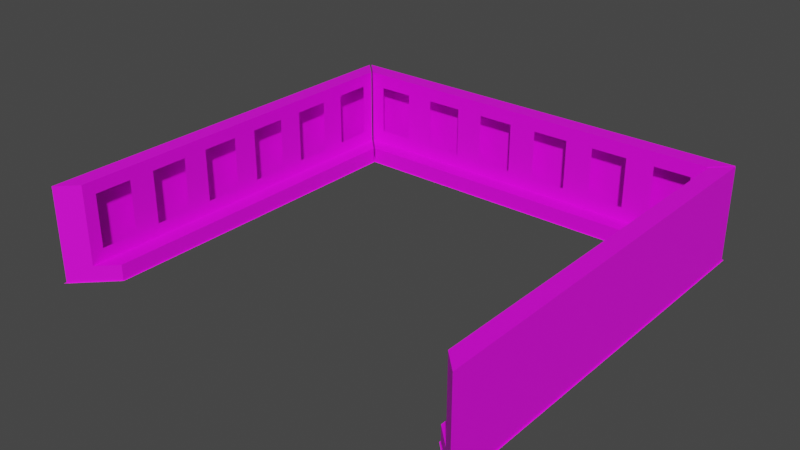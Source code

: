# Source: mueble.blend  (saved by Blender 2.93.20; exported with 4.5.12 LTS)
import bpy
from mathutils import Matrix  # noqa: F401  (used for matrix-valued properties, if any)

bpy.ops.wm.read_factory_settings(use_empty=True)
scene = bpy.context.scene
scene.name = 'Scene'

# ---- collections
col_garage = bpy.data.collections.new('Garage'); scene.collection.children.link(col_garage)

# ---- images (referenced by path relative to the original .blend; pixels are not part of the script)
import os
ASSET_DIR = os.environ.get("B2B_ASSET_DIR", "")  # directory of the original .blend (textures are referenced by path, not embedded)
HERE = os.path.dirname(os.path.abspath(__file__))  # packed textures are extracted next to this script under _unpacked/

def load_image(name, relpath, width, height, colorspace="sRGB"):
    """Load a texture the original file referenced (path relative to the .blend, or extracted next to this script)."""
    p = next((c for c in (os.path.join(HERE, relpath), os.path.join(ASSET_DIR, relpath)) if relpath and os.path.exists(c)), "")
    if p:
        img = bpy.data.images.load(p, check_existing=True)
        img.name = name
    else:  # same state as the original file: an image datablock whose file is absent (Cycles renders it pink)
        img = bpy.data.images.new(name, width, height)
        img.source = "FILE"
        img.filepath = "//" + (relpath or name)
    img.colorspace_settings.name = colorspace
    return img
img_madera_jpg = load_image('madera.jpg', 'madera.jpg', 1024, 1024, 'sRGB')

# ---- materials (node trees are filled in below, after node groups)
mat_material = bpy.data.materials.new('Material')
mat_material.use_transparent_shadow = False

# ---- material node trees
mat_material.use_nodes = True; mat_material.node_tree.nodes.clear()
_N = mat_material.node_tree.nodes; _L = mat_material.node_tree.links
n0 = _N.new('ShaderNodeBsdfPrincipled'); n0.name = 'Principled BSDF'; n0.location = (10, 300)
n0.distribution = 'GGX'
n0.subsurface_method = 'BURLEY'
n0.inputs[3].default_value = 1.45
n0.inputs[27].default_value = (0.0, 0.0, 0.0, 1.0)
n0.inputs[28].default_value = 1.0
n1 = _N.new('ShaderNodeOutputMaterial'); n1.name = 'Material Output'; n1.location = (300, 300)
n2 = _N.new('ShaderNodeTexImage'); n2.name = 'Image Texture'; n2.location = (-280, 280)
n2.image = img_madera_jpg
_L.new(n0.outputs[0], n1.inputs[0])
_L.new(n2.outputs[0], n0.inputs[0])
n1.is_active_output = True

# ---- world
world_world = bpy.data.worlds.new('World'); scene.world = world_world
world_world.use_nodes = True; world_world.node_tree.nodes.clear()
_N = world_world.node_tree.nodes; _L = world_world.node_tree.links
n0 = _N.new('ShaderNodeOutputWorld'); n0.name = 'World Output'; n0.location = (300, 300)
n1 = _N.new('ShaderNodeBackground'); n1.name = 'Background'; n1.location = (10, 300)
n1.inputs[0].default_value = (0.05088, 0.05088, 0.05088, 1.0)
_L.new(n1.outputs[0], n0.inputs[0])
n0.is_active_output = True
world_world.color = (0.05088, 0.05088, 0.05088)
world_world.use_sun_shadow = False
world_world.sun_shadow_jitter_overblur = 0.0

# ---- meshes
me_plano_010 = bpy.data.meshes.new('Plano.010')
me_plano_010.from_pydata([(6.065, 8.036, 0.001043), (6.021, 0.1541, 0.001043), (14.18, 8.036, 0.001043), (14.22, 0.1541, 0.001043), (6.708, 0.8694, 0.001043), (13.53, 0.8685, 0.001043), (6.708, 7.339, 0.001043), (13.51, 7.365, 0.001043), (6.728, 0.8613, 0.001043), (6.736, 7.365, 0.001043), (6.04, 0.2015, 0.001043), (6.04, 8.007, 0.001043), (13.53, 7.34, 0.001043), (14.22, 8.054, 0.001043), (6.021, 8.054, 0.001043), (6.728, 7.347, 0.001043), (13.51, 7.347, 0.001043), (13.51, 0.8613, 0.001043), (6.04, 0.2015, 0.301), (14.2, 8.012, 0.001043), (14.2, 0.1962, 0.001043), (6.04, 8.007, 0.301), (14.2, 8.012, 0.301), (14.2, 0.1962, 0.301), (6.708, 0.8694, 0.301), (6.708, 7.339, 0.301), (14.18, 8.036, 0.301), (6.065, 8.036, 0.301), (13.51, 7.365, 0.301), (6.736, 7.365, 0.301), (13.53, 7.34, 0.301), (13.53, 0.8685, 0.301), (6.374, 7.701, 0.001043), (6.374, 0.5077, 0.001043), (13.87, 0.5077, 0.001043), (13.87, 7.701, 0.001043), (6.374, 7.673, 0.001043), (6.374, 0.5354, 0.001043), (6.4, 7.701, 0.001043), (13.84, 7.701, 0.001043), (13.87, 0.5324, 0.001043), (13.87, 7.676, 0.001043), (6.374, 7.43, 0.5439), (6.374, 0.7789, 0.5445), (6.679, 7.701, 0.5792), (13.57, 7.701, 0.5702), (13.87, 0.7765, 0.5452), (13.87, 7.431, 0.5464), (6.04, 0.2015, 1.801), (6.04, 8.007, 1.801), (14.2, 8.012, 1.801), (14.2, 0.1962, 1.801), (6.374, 0.7789, 1.558), (14.18, 8.036, 1.801), (6.065, 8.036, 1.801), (13.87, 0.7765, 1.557), (6.374, 7.43, 1.558), (6.679, 7.701, 1.523), (13.57, 7.701, 1.532), (13.87, 7.431, 1.556), (6.728, 1.942, 0.001043), (6.728, 3.023, 0.001043), (6.728, 4.104, 0.001043), (6.728, 5.185, 0.001043), (6.728, 6.266, 0.001043), (6.04, 1.502, 0.001043), (6.04, 2.803, 0.001043), (6.04, 4.104, 0.001043), (6.04, 5.405, 0.001043), (6.04, 6.706, 0.001043), (6.708, 1.948, 0.001043), (6.708, 3.026, 0.001043), (6.708, 4.104, 0.001043), (6.708, 5.182, 0.001043), (6.708, 6.261, 0.001043), (6.021, 1.471, 0.001043), (6.021, 2.787, 0.001043), (6.021, 4.104, 0.001043), (6.021, 5.421, 0.001043), (6.021, 6.737, 0.001043), (6.04, 1.502, 0.301), (6.04, 2.803, 0.301), (6.04, 4.104, 0.301), (6.04, 5.405, 0.301), (6.04, 6.706, 0.301), (6.708, 1.948, 0.301), (6.708, 3.026, 0.301), (6.708, 4.104, 0.301), (6.708, 5.182, 0.301), (6.708, 6.261, 0.301), (6.374, 1.482, 0.5445), (6.374, 2.672, 0.5441), (6.374, 3.864, 0.5412), (6.374, 5.049, 0.5458), (6.374, 6.238, 0.546), (6.04, 1.502, 1.801), (6.04, 2.803, 1.801), (6.04, 4.104, 1.801), (6.04, 5.405, 1.801), (6.04, 6.706, 1.801), (6.374, 1.482, 1.558), (6.374, 2.672, 1.558), (6.374, 3.864, 1.561), (6.374, 5.049, 1.556), (6.374, 6.238, 1.556), (6.374, 0.5354, 1.801), (6.374, 0.5354, 0.301), (6.374, 1.968, 0.5441), (6.374, 1.968, 1.558), (6.374, 1.725, 0.301), (6.374, 3.155, 0.5412), (6.374, 1.725, 1.801), (6.374, 3.155, 1.561), (6.374, 2.915, 0.301), (6.374, 4.349, 0.5458), (6.374, 2.915, 1.801), (6.374, 4.349, 1.556), (6.374, 4.104, 0.301), (6.374, 5.539, 0.546), (6.374, 4.104, 1.801), (6.374, 5.539, 1.556), (6.374, 5.294, 0.301), (6.374, 6.726, 0.5439), (6.374, 5.294, 1.801), (6.374, 6.726, 1.558), (6.374, 6.483, 0.301), (6.374, 7.673, 0.301), (6.374, 6.483, 1.801), (6.374, 7.673, 1.801), (10.12, 8.054, 0.001043), (10.12, 7.347, 0.001043), (10.12, 8.036, 0.001043), (10.12, 7.365, 0.001043), (10.12, 8.036, 0.301), (10.12, 7.365, 0.301), (9.851, 7.701, 0.5709), (10.12, 8.036, 1.801), (9.851, 7.701, 1.531), (13.51, 4.104, 0.001043), (14.2, 4.104, 0.001043), (13.53, 4.104, 0.001043), (14.22, 4.104, 0.001043), (14.2, 4.104, 0.301), (13.53, 4.104, 0.301), (13.87, 4.349, 0.5458), (14.2, 4.104, 1.801), (13.87, 4.349, 1.556), (13.51, 6.266, 0.001043), (14.2, 6.709, 0.001043), (13.53, 6.261, 0.001043), (14.22, 6.737, 0.001043), (14.2, 6.709, 0.301), (13.53, 6.261, 0.301), (13.87, 6.731, 0.5464), (14.2, 6.709, 1.801), (13.87, 6.731, 1.556), (13.51, 5.185, 0.001043), (14.2, 5.407, 0.001043), (13.53, 5.183, 0.001043), (14.22, 5.421, 0.001043), (14.2, 5.407, 0.301), (13.53, 5.183, 0.301), (13.87, 5.539, 0.5454), (14.2, 5.407, 1.801), (13.87, 5.539, 1.557), (13.51, 3.023, 0.001043), (14.2, 2.801, 0.001043), (13.53, 3.026, 0.001043), (14.22, 2.787, 0.001043), (14.2, 2.801, 0.301), (13.53, 3.026, 0.301), (13.87, 3.155, 0.543), (14.2, 2.801, 1.801), (13.87, 3.155, 1.559), (13.51, 1.942, 0.001043), (14.2, 1.499, 0.001043), (13.53, 1.947, 0.001043), (14.22, 1.471, 0.001043), (14.2, 1.499, 0.301), (13.53, 1.947, 0.301), (13.87, 1.966, 0.5437), (14.2, 1.499, 1.801), (13.87, 1.966, 1.558), (8.754, 8.054, 0.001043), (8.99, 7.347, 0.001043), (8.769, 8.036, 0.001043), (8.992, 7.365, 0.001043), (8.769, 8.036, 0.301), (8.992, 7.365, 0.301), (8.769, 8.036, 1.801), (8.612, 7.701, 0.5697), (8.612, 7.701, 1.532), (7.387, 8.054, 0.001043), (7.859, 7.347, 0.001043), (7.417, 8.036, 0.001043), (7.864, 7.365, 0.001043), (7.417, 8.036, 0.301), (7.864, 7.365, 0.301), (7.417, 8.036, 1.801), (7.362, 7.701, 0.5792), (7.362, 7.701, 1.523), (12.33, 7.701, 0.5676), (12.33, 7.701, 1.534), (12.85, 8.054, 0.001043), (12.38, 7.347, 0.001043), (12.82, 8.036, 0.001043), (12.38, 7.365, 0.001043), (12.82, 8.036, 0.301), (12.38, 7.365, 0.301), (12.82, 8.036, 1.801), (11.49, 8.054, 0.001043), (11.25, 7.347, 0.001043), (11.47, 8.036, 0.001043), (11.25, 7.365, 0.001043), (11.47, 8.036, 0.301), (11.25, 7.365, 0.301), (11.47, 8.036, 1.801), (11.09, 7.701, 0.5692), (11.09, 7.701, 1.533), (6.4, 7.701, 0.301), (6.4, 7.701, 1.801), (7.909, 7.701, 0.5697), (7.909, 7.701, 1.532), (7.64, 7.701, 0.301), (9.15, 7.701, 0.5709), (7.64, 7.701, 1.801), (9.15, 7.701, 1.531), (8.881, 7.701, 0.301), (10.39, 7.701, 0.5692), (8.881, 7.701, 1.801), (10.39, 7.701, 1.533), (10.12, 7.701, 0.301), (10.12, 7.701, 1.801), (11.63, 7.701, 0.5676), (11.63, 7.701, 1.534), (11.36, 7.701, 0.301), (12.87, 7.701, 0.5702), (11.36, 7.701, 1.801), (12.87, 7.701, 1.532), (12.6, 7.701, 0.301), (13.84, 7.701, 0.301), (12.6, 7.701, 1.801), (13.84, 7.701, 1.801), (13.87, 7.676, 1.801), (13.87, 7.676, 0.301), (13.87, 6.241, 0.5454), (13.87, 6.241, 1.557), (13.87, 6.485, 0.301), (13.87, 6.485, 1.801), (13.87, 5.05, 0.5458), (13.87, 5.05, 1.556), (13.87, 5.295, 0.301), (13.87, 3.862, 0.543), (13.87, 5.295, 1.801), (13.87, 3.862, 1.559), (13.87, 4.104, 0.301), (13.87, 4.104, 1.801), (13.87, 2.671, 0.5437), (13.87, 2.671, 1.558), (13.87, 2.914, 0.301), (13.87, 2.914, 1.801), (13.87, 1.479, 0.5452), (13.87, 1.479, 1.557), (13.87, 1.723, 0.301), (13.87, 0.5324, 0.301), (13.87, 1.723, 1.801), (13.87, 0.5324, 1.801)], [], [(70, 4, 24, 85), (38, 0, 27, 219), (37, 10, 18, 106), (74, 6, 15, 64), (65, 10, 1, 75), (36, 11, 14, 32), (37, 4, 8, 33), (194, 0, 14, 192), (206, 7, 16, 204), (38, 9, 15, 32), (39, 2, 13, 35), (176, 5, 17, 174), (148, 19, 13, 150), (40, 20, 3, 34), (41, 12, 16, 35), (178, 23, 51, 181), (106, 18, 48, 105), (39, 7, 28, 240), (40, 5, 31, 264), (205, 2, 26, 207), (175, 20, 23, 178), (41, 19, 22, 244), (36, 6, 25, 126), (69, 11, 21, 84), (195, 9, 29, 197), (149, 12, 30, 152), (11, 36, 126, 21), (12, 41, 244, 30), (20, 40, 264, 23), (2, 39, 240, 26), (152, 30, 244, 247), (197, 29, 219, 223), (85, 24, 106, 109), (19, 41, 35, 13), (5, 40, 34, 17), (7, 39, 35, 16), (0, 38, 32, 14), (10, 37, 33, 1), (6, 36, 32, 15), (4, 37, 106, 24), (9, 38, 219, 29), (111, 105, 48, 95), (225, 220, 54, 198), (248, 243, 50, 154), (244, 22, 50, 243), (207, 26, 53, 209), (219, 27, 54, 220), (26, 240, 242, 53), (23, 264, 266, 51), (21, 126, 128, 49), (84, 21, 49, 99), (18, 80, 95, 48), (80, 81, 96, 95), (81, 82, 97, 96), (82, 83, 98, 97), (83, 84, 99, 98), (128, 127, 99, 49), (127, 123, 98, 99), (123, 119, 97, 98), (119, 115, 96, 97), (115, 111, 95, 96), (25, 89, 125, 126), (89, 88, 121, 125), (88, 87, 117, 121), (87, 86, 113, 117), (86, 85, 109, 113), (10, 65, 80, 18), (65, 66, 81, 80), (66, 67, 82, 81), (67, 68, 83, 82), (68, 69, 84, 83), (11, 69, 79, 14), (69, 68, 78, 79), (68, 67, 77, 78), (67, 66, 76, 77), (66, 65, 75, 76), (4, 70, 60, 8), (70, 71, 61, 60), (71, 72, 62, 61), (72, 73, 63, 62), (73, 74, 64, 63), (6, 74, 89, 25), (74, 73, 88, 89), (73, 72, 87, 88), (72, 71, 86, 87), (71, 70, 85, 86), (52, 43, 106, 105), (43, 90, 109, 106), (100, 52, 105, 111), (90, 100, 111, 109), (107, 91, 113, 109), (101, 108, 111, 115), (91, 101, 115, 113), (108, 107, 109, 111), (110, 92, 117, 113), (102, 112, 115, 119), (92, 102, 119, 117), (112, 110, 113, 115), (114, 93, 121, 117), (103, 116, 119, 123), (93, 103, 123, 121), (116, 114, 117, 119), (118, 94, 125, 121), (104, 120, 123, 127), (94, 104, 127, 125), (120, 118, 121, 123), (122, 42, 126, 125), (56, 124, 127, 128), (42, 56, 128, 126), (124, 122, 125, 127), (187, 133, 136, 189), (237, 232, 136, 216), (215, 134, 231, 235), (213, 132, 134, 215), (185, 131, 133, 187), (186, 132, 130, 184), (212, 131, 129, 210), (260, 256, 145, 172), (170, 143, 255, 259), (167, 140, 143, 170), (157, 139, 142, 160), (160, 142, 145, 163), (166, 139, 141, 168), (158, 140, 138, 156), (12, 149, 147, 16), (22, 151, 154, 50), (19, 148, 151, 22), (253, 248, 154, 163), (161, 152, 247, 251), (158, 149, 152, 161), (157, 148, 150, 159), (139, 157, 159, 141), (140, 158, 161, 143), (143, 161, 251, 255), (256, 253, 163, 145), (149, 158, 156, 147), (151, 160, 163, 154), (148, 157, 160, 151), (175, 166, 168, 177), (176, 167, 170, 179), (179, 170, 259, 263), (265, 260, 172, 181), (139, 166, 169, 142), (142, 169, 172, 145), (140, 167, 165, 138), (266, 265, 181, 51), (31, 179, 263, 264), (5, 176, 179, 31), (20, 175, 177, 3), (166, 175, 178, 169), (169, 178, 181, 172), (167, 176, 174, 165), (195, 186, 184, 193), (194, 185, 187, 196), (196, 187, 189, 198), (232, 229, 189, 136), (134, 188, 227, 231), (132, 186, 188, 134), (131, 185, 183, 129), (27, 196, 198, 54), (0, 194, 196, 27), (9, 195, 193, 15), (229, 225, 198, 189), (188, 197, 223, 227), (186, 195, 197, 188), (185, 194, 192, 183), (2, 205, 203, 13), (7, 206, 208, 28), (28, 208, 239, 240), (242, 241, 209, 53), (214, 207, 209, 216), (212, 205, 207, 214), (213, 206, 204, 211), (132, 213, 211, 130), (131, 212, 214, 133), (133, 214, 216, 136), (205, 212, 210, 203), (206, 213, 215, 208), (208, 215, 235, 239), (241, 237, 216, 209), (57, 44, 219, 220), (44, 199, 223, 219), (200, 57, 220, 225), (199, 200, 225, 223), (221, 190, 227, 223), (191, 222, 225, 229), (190, 191, 229, 227), (222, 221, 223, 225), (224, 135, 231, 227), (137, 226, 229, 232), (135, 137, 232, 231), (226, 224, 227, 229), (230, 228, 231, 232), (228, 217, 235, 231), (218, 230, 232, 237), (217, 218, 237, 235), (233, 201, 239, 235), (202, 234, 237, 241), (201, 202, 241, 239), (234, 233, 235, 237), (236, 45, 240, 239), (58, 238, 241, 242), (45, 58, 242, 240), (238, 236, 239, 241), (59, 47, 244, 243), (47, 153, 247, 244), (155, 59, 243, 248), (153, 155, 248, 247), (246, 245, 247, 248), (245, 162, 251, 247), (164, 246, 248, 253), (162, 164, 253, 251), (249, 144, 255, 251), (146, 250, 253, 256), (144, 146, 256, 255), (250, 249, 251, 253), (254, 252, 255, 256), (252, 171, 259, 255), (173, 254, 256, 260), (171, 173, 260, 259), (258, 257, 259, 260), (257, 180, 263, 259), (182, 258, 260, 265), (180, 182, 265, 263), (261, 46, 264, 263), (55, 262, 265, 266), (46, 55, 266, 264), (262, 261, 263, 265)])
_uv = me_plano_010.uv_layers.new(name='MapaUV')
_uv.uv.foreach_set('vector', [0.6027, 0.8644, 0.6027, 0.9334, 0.5837, 0.9334, 0.5837, 0.8644, 0.7291, 0.4978, 0.7291, 0.5193, 0.7101, 0.5193, 0.7101, 0.4978, 0.0212, 0.5249, 0.04241, 0.5249, 0.04241, 0.5441, 0.0212, 0.5441, 0.3872, 0.04401, 0.4555, 0.04401, 0.4561, 0.04527, 0.3875, 0.04527, 0.08548, 0.001254, 0.003, 0.001254, 0.0, 0.0, 0.08348, 0.0, 0.4767, 0.02263, 0.4979, 0.001254, 0.5009, 0.0, 0.4785, 0.02263, 0.02418, 0.02263, 0.04535, 0.04401, 0.04484, 0.04527, 0.02242, 0.02263, 0.4997, 0.08938, 0.4997, 0.002837, 0.5009, 0.0, 0.5009, 0.08749, 0.4572, 0.4069, 0.4572, 0.4792, 0.4561, 0.4797, 0.4561, 0.4073, 0.4785, 0.0243, 0.4572, 0.04576, 0.4561, 0.04527, 0.4785, 0.02263, 0.4785, 0.5006, 0.4997, 0.5221, 0.5009, 0.5249, 0.4785, 0.5023, 0.1137, 0.4808, 0.04529, 0.4808, 0.04484, 0.4797, 0.1134, 0.4797, 0.4156, 0.5238, 0.4982, 0.5238, 0.5009, 0.5249, 0.4174, 0.5249, 0.02398, 0.5023, 0.002668, 0.5238, 0.0, 0.5249, 0.02242, 0.5023, 0.4769, 0.5023, 0.4556, 0.4808, 0.4561, 0.4797, 0.4785, 0.5023, 0.8243, 0.4169, 0.8243, 0.5003, 0.7291, 0.5003, 0.7291, 0.4169, 0.0212, 0.5441, 0.04241, 0.5441, 0.04241, 0.64, 0.0212, 0.64, 0.1419, 0.5249, 0.1419, 0.5464, 0.1229, 0.5464, 0.1229, 0.5249, 0.1038, 0.5249, 0.1038, 0.5464, 0.08482, 0.5464, 0.08482, 0.5249, 0.615, 0.4327, 0.615, 0.5193, 0.596, 0.5193, 0.596, 0.4327, 0.8433, 0.4169, 0.8433, 0.5003, 0.8243, 0.5003, 0.8243, 0.4169, 0.9574, 0.4788, 0.9574, 0.5003, 0.9384, 0.5003, 0.9384, 0.4788, 0.06361, 0.64, 0.04241, 0.64, 0.04241, 0.6208, 0.06361, 0.6208, 0.8433, 0.9167, 0.8433, 1.0, 0.8243, 1.0, 0.8243, 0.9167, 0.7291, 0.4041, 0.7291, 0.4763, 0.7101, 0.4763, 0.7101, 0.4041, 0.5837, 0.8645, 0.5837, 0.9335, 0.5647, 0.9335, 0.5647, 0.8645, 0.08482, 0.64, 0.06361, 0.64, 0.06361, 0.6208, 0.08482, 0.6208, 0.1229, 0.5249, 0.1229, 0.5464, 0.1038, 0.5464, 0.1038, 0.5249, 0.9574, 0.0, 0.9574, 0.02152, 0.9384, 0.02152, 0.9384, 0.0, 0.7291, 0.0, 0.7291, 0.02146, 0.7101, 0.02146, 0.7101, 0.0, 0.5221, 0.6097, 0.5221, 0.5407, 0.5435, 0.5193, 0.5435, 0.5954, 0.5009, 0.6129, 0.5009, 0.5407, 0.5221, 0.5193, 0.5221, 0.5986, 0.5435, 0.6095, 0.5435, 0.5406, 0.5647, 0.5193, 0.5647, 0.5953, 0.4982, 0.5238, 0.4769, 0.5023, 0.4785, 0.5023, 0.5009, 0.5249, 0.04529, 0.4808, 0.02398, 0.5023, 0.02242, 0.5023, 0.04484, 0.4797, 0.4572, 0.4792, 0.4785, 0.5006, 0.4785, 0.5023, 0.4561, 0.4797, 0.4997, 0.002837, 0.4785, 0.0243, 0.4785, 0.02263, 0.5009, 0.0, 0.003, 0.001254, 0.02418, 0.02263, 0.02242, 0.02263, 0.0, 0.0, 0.4555, 0.04401, 0.4767, 0.02263, 0.4785, 0.02263, 0.4561, 0.04527, 0.0, 0.5249, 0.0212, 0.5249, 0.0212, 0.5441, 0.0, 0.5441, 0.7291, 0.4763, 0.7291, 0.4978, 0.7101, 0.4978, 0.7101, 0.4763, 0.9787, 0.597, 0.9787, 0.521, 0.9999, 0.4996, 0.9999, 0.5828, 0.9787, 0.4184, 0.9787, 0.4978, 0.9574, 0.5193, 0.9574, 0.4327, 1.0, 0.402, 1.0, 0.4782, 0.9787, 0.4996, 0.9787, 0.4164, 0.9384, 0.4788, 0.9384, 0.5003, 0.8433, 0.5003, 0.8433, 0.4788, 0.596, 0.4327, 0.596, 0.5193, 0.5009, 0.5193, 0.5009, 0.4327, 0.7101, 0.4978, 0.7101, 0.5193, 0.615, 0.5193, 0.615, 0.4978, 0.7101, 0.0, 0.7101, 0.02146, 0.615, 0.02146, 0.615, 0.0, 0.9384, 0.0, 0.9384, 0.02152, 0.8433, 0.02152, 0.8433, 0.0, 0.08482, 0.6208, 0.06361, 0.6208, 0.06361, 0.5249, 0.08482, 0.5249, 0.8243, 0.9167, 0.8243, 1.0, 0.7291, 1.0, 0.7291, 0.9167, 0.8243, 0.5003, 0.8243, 0.5836, 0.7291, 0.5836, 0.7291, 0.5003, 0.8243, 0.5836, 0.8243, 0.6669, 0.7291, 0.6669, 0.7291, 0.5836, 0.8243, 0.6669, 0.8243, 0.7502, 0.7291, 0.7502, 0.7291, 0.6669, 0.8243, 0.7502, 0.8243, 0.8334, 0.7291, 0.8334, 0.7291, 0.7502, 0.8243, 0.8334, 0.8243, 0.9167, 0.7291, 0.9167, 0.7291, 0.8334, 0.9787, 0.9773, 0.9787, 0.9012, 0.9999, 0.9154, 0.9999, 0.9986, 0.9787, 0.9012, 0.9787, 0.8252, 0.9999, 0.8323, 0.9999, 0.9154, 0.9787, 0.8252, 0.9787, 0.7491, 0.9999, 0.7491, 0.9999, 0.8323, 0.9787, 0.7491, 0.9787, 0.6731, 0.9999, 0.666, 0.9999, 0.7491, 0.9787, 0.6731, 0.9787, 0.597, 0.9999, 0.5828, 0.9999, 0.666, 0.5435, 0.9542, 0.5435, 0.8852, 0.5647, 0.8995, 0.5647, 0.9755, 0.5435, 0.8852, 0.5435, 0.8163, 0.5647, 0.8234, 0.5647, 0.8995, 0.5435, 0.8163, 0.5435, 0.7474, 0.5647, 0.7474, 0.5647, 0.8234, 0.5435, 0.7474, 0.5435, 0.6785, 0.5647, 0.6713, 0.5647, 0.7474, 0.5435, 0.6785, 0.5435, 0.6095, 0.5647, 0.5953, 0.5647, 0.6713, 0.8433, 0.5003, 0.8433, 0.5836, 0.8243, 0.5836, 0.8243, 0.5003, 0.8433, 0.5836, 0.8433, 0.6669, 0.8243, 0.6669, 0.8243, 0.5836, 0.8433, 0.6669, 0.8433, 0.7502, 0.8243, 0.7502, 0.8243, 0.6669, 0.8433, 0.7502, 0.8433, 0.8334, 0.8243, 0.8334, 0.8243, 0.7502, 0.8433, 0.8334, 0.8433, 0.9167, 0.8243, 0.9167, 0.8243, 0.8334, 0.4979, 0.001254, 0.4154, 0.001254, 0.4174, 0.0, 0.5009, 0.0, 0.4154, 0.001254, 0.3329, 0.001254, 0.3339, 0.0, 0.4174, 0.0, 0.3329, 0.001254, 0.2504, 0.001254, 0.2504, 0.0, 0.3339, 0.0, 0.2504, 0.001254, 0.168, 0.001254, 0.167, 0.0, 0.2504, 0.0, 0.168, 0.001254, 0.08548, 0.001254, 0.08348, 0.0, 0.167, 0.0, 0.04535, 0.04401, 0.1137, 0.04401, 0.1134, 0.04527, 0.04484, 0.04527, 0.1137, 0.04401, 0.1821, 0.04401, 0.1819, 0.04527, 0.1134, 0.04527, 0.1821, 0.04401, 0.2504, 0.04401, 0.2504, 0.04527, 0.1819, 0.04527, 0.2504, 0.04401, 0.3188, 0.04401, 0.319, 0.04527, 0.2504, 0.04527, 0.3188, 0.04401, 0.3872, 0.04401, 0.3875, 0.04527, 0.319, 0.04527, 0.6027, 0.5193, 0.6027, 0.5883, 0.5837, 0.5883, 0.5837, 0.5193, 0.6027, 0.5883, 0.6027, 0.6573, 0.5837, 0.6573, 0.5837, 0.5883, 0.6027, 0.6573, 0.6027, 0.7263, 0.5837, 0.7263, 0.5837, 0.6573, 0.6027, 0.7263, 0.6027, 0.7953, 0.5837, 0.7953, 0.5837, 0.7263, 0.6027, 0.7953, 0.6027, 0.8644, 0.5837, 0.8644, 0.5837, 0.7953, 0.9229, 0.5159, 0.8587, 0.5159, 0.8433, 0.5003, 0.9384, 0.5003, 0.8587, 0.5159, 0.8587, 0.5609, 0.8433, 0.5765, 0.8433, 0.5003, 0.9229, 0.5609, 0.9229, 0.5159, 0.9384, 0.5003, 0.9384, 0.5765, 0.8587, 0.5609, 0.9229, 0.5609, 0.9384, 0.5765, 0.8433, 0.5765, 0.8587, 0.592, 0.8587, 0.6371, 0.8433, 0.6526, 0.8433, 0.5765, 0.923, 0.6371, 0.923, 0.592, 0.9384, 0.5765, 0.9384, 0.6526, 0.8587, 0.6371, 0.923, 0.6371, 0.9384, 0.6526, 0.8433, 0.6526, 0.923, 0.592, 0.8587, 0.592, 0.8433, 0.5765, 0.9384, 0.5765, 0.8585, 0.668, 0.8585, 0.7134, 0.8433, 0.7288, 0.8433, 0.6526, 0.9232, 0.7134, 0.9232, 0.668, 0.9384, 0.6526, 0.9384, 0.7288, 0.8585, 0.7134, 0.9232, 0.7134, 0.9384, 0.7288, 0.8433, 0.7288, 0.9232, 0.668, 0.8585, 0.668, 0.8433, 0.6526, 0.9384, 0.6526, 0.8588, 0.7445, 0.8588, 0.7893, 0.8433, 0.8049, 0.8433, 0.7288, 0.9229, 0.7893, 0.9229, 0.7445, 0.9384, 0.7288, 0.9384, 0.8049, 0.8588, 0.7893, 0.9229, 0.7893, 0.9384, 0.8049, 0.8433, 0.8049, 0.9229, 0.7445, 0.8588, 0.7445, 0.8433, 0.7288, 0.9384, 0.7288, 0.8588, 0.8206, 0.8588, 0.8654, 0.8433, 0.8811, 0.8433, 0.8049, 0.9229, 0.8654, 0.9229, 0.8206, 0.9384, 0.8049, 0.9384, 0.8811, 0.8588, 0.8654, 0.9229, 0.8654, 0.9384, 0.8811, 0.8433, 0.8811, 0.9229, 0.8206, 0.8588, 0.8206, 0.8433, 0.8049, 0.9384, 0.8049, 0.8587, 0.8966, 0.8587, 0.9417, 0.8433, 0.9572, 0.8433, 0.8811, 0.923, 0.9417, 0.923, 0.8966, 0.9384, 0.8811, 0.9384, 0.9572, 0.8587, 0.9417, 0.923, 0.9417, 0.9384, 0.9572, 0.8433, 0.9572, 0.923, 0.8966, 0.8587, 0.8966, 0.8433, 0.8811, 0.9384, 0.8811, 0.596, 0.1731, 0.596, 0.2596, 0.5009, 0.2596, 0.5009, 0.1731, 0.9787, 0.1802, 0.9787, 0.2596, 0.9574, 0.2596, 0.9574, 0.1731, 0.5009, 0.8297, 0.5009, 0.7574, 0.5221, 0.7574, 0.5221, 0.8368, 0.7291, 0.1874, 0.7291, 0.2596, 0.7101, 0.2596, 0.7101, 0.1874, 0.615, 0.1731, 0.615, 0.2596, 0.596, 0.2596, 0.596, 0.1731, 0.4572, 0.1902, 0.4572, 0.2625, 0.4561, 0.2625, 0.4561, 0.1901, 0.4997, 0.349, 0.4997, 0.2625, 0.5009, 0.2625, 0.5009, 0.35, 1.0, 0.1737, 1.0, 0.2498, 0.9787, 0.2498, 0.9787, 0.1665, 0.5221, 0.8165, 0.5221, 0.7476, 0.5435, 0.7476, 0.5435, 0.8237, 0.5837, 0.6573, 0.5837, 0.7264, 0.5647, 0.7264, 0.5647, 0.6573, 0.8433, 0.1668, 0.8433, 0.2502, 0.8243, 0.2502, 0.8243, 0.1668, 0.8243, 0.1668, 0.8243, 0.2502, 0.7291, 0.2502, 0.7291, 0.1668, 0.1679, 0.5238, 0.2504, 0.5238, 0.2504, 0.5249, 0.167, 0.5249, 0.3188, 0.4808, 0.2504, 0.4808, 0.2504, 0.4797, 0.319, 0.4797, 0.4556, 0.4808, 0.3872, 0.4808, 0.3875, 0.4797, 0.4561, 0.4797, 0.8243, 0.0, 0.8243, 0.08339, 0.7291, 0.08339, 0.7291, 0.0, 0.8433, 0.0, 0.8433, 0.08339, 0.8243, 0.08339, 0.8243, 0.0, 1.0, 0.3259, 1.0, 0.402, 0.9787, 0.4164, 0.9787, 0.3331, 0.5221, 0.6786, 0.5221, 0.6097, 0.5435, 0.5954, 0.5435, 0.6715, 0.5837, 0.7954, 0.5837, 0.8645, 0.5647, 0.8645, 0.5647, 0.7954, 0.333, 0.5238, 0.4156, 0.5238, 0.4174, 0.5249, 0.3339, 0.5249, 0.2504, 0.5238, 0.333, 0.5238, 0.3339, 0.5249, 0.2504, 0.5249, 0.5837, 0.7264, 0.5837, 0.7954, 0.5647, 0.7954, 0.5647, 0.7264, 0.5221, 0.7476, 0.5221, 0.6786, 0.5435, 0.6715, 0.5435, 0.7476, 1.0, 0.2498, 1.0, 0.3259, 0.9787, 0.3331, 0.9787, 0.2498, 0.3872, 0.4808, 0.3188, 0.4808, 0.319, 0.4797, 0.3875, 0.4797, 0.8243, 0.08339, 0.8243, 0.1668, 0.7291, 0.1668, 0.7291, 0.08339, 0.8433, 0.08339, 0.8433, 0.1668, 0.8243, 0.1668, 0.8243, 0.08339, 0.08526, 0.5238, 0.1679, 0.5238, 0.167, 0.5249, 0.08348, 0.5249, 0.5837, 0.5883, 0.5837, 0.6573, 0.5647, 0.6573, 0.5647, 0.5883, 0.5221, 0.8855, 0.5221, 0.8165, 0.5435, 0.8237, 0.5435, 0.8998, 1.0, 0.0976, 1.0, 0.1737, 0.9787, 0.1665, 0.9787, 0.08327, 0.8433, 0.2502, 0.8433, 0.3336, 0.8243, 0.3336, 0.8243, 0.2502, 0.8243, 0.2502, 0.8243, 0.3336, 0.7291, 0.3336, 0.7291, 0.2502, 0.2504, 0.4808, 0.1821, 0.4808, 0.1819, 0.4797, 0.2504, 0.4797, 1.0, 0.02149, 1.0, 0.0976, 0.9787, 0.08327, 0.9787, 0.0, 0.5221, 0.9544, 0.5221, 0.8855, 0.5435, 0.8998, 0.5435, 0.9759, 0.5837, 0.5193, 0.5837, 0.5883, 0.5647, 0.5883, 0.5647, 0.5193, 0.002668, 0.5238, 0.08526, 0.5238, 0.08348, 0.5249, 0.0, 0.5249, 0.8433, 0.3336, 0.8433, 0.4169, 0.8243, 0.4169, 0.8243, 0.3336, 0.8243, 0.3336, 0.8243, 0.4169, 0.7291, 0.4169, 0.7291, 0.3336, 0.1821, 0.4808, 0.1137, 0.4808, 0.1134, 0.4797, 0.1819, 0.4797, 0.4572, 0.118, 0.4572, 0.1902, 0.4561, 0.1901, 0.4561, 0.1177, 0.615, 0.08654, 0.615, 0.1731, 0.596, 0.1731, 0.596, 0.08654, 0.596, 0.08654, 0.596, 0.1731, 0.5009, 0.1731, 0.5009, 0.08654, 0.9787, 0.2596, 0.9787, 0.339, 0.9574, 0.3462, 0.9574, 0.2596, 0.5009, 0.7574, 0.5009, 0.6852, 0.5221, 0.678, 0.5221, 0.7574, 0.7291, 0.2596, 0.7291, 0.3319, 0.7101, 0.3319, 0.7101, 0.2596, 0.4997, 0.2625, 0.4997, 0.1759, 0.5009, 0.175, 0.5009, 0.2625, 0.596, 0.0, 0.596, 0.08654, 0.5009, 0.08654, 0.5009, 0.0, 0.615, 0.0, 0.615, 0.08654, 0.596, 0.08654, 0.596, 0.0, 0.4572, 0.04576, 0.4572, 0.118, 0.4561, 0.1177, 0.4561, 0.04527, 0.9787, 0.339, 0.9787, 0.4184, 0.9574, 0.4327, 0.9574, 0.3462, 0.5009, 0.6852, 0.5009, 0.6129, 0.5221, 0.5986, 0.5221, 0.678, 0.7291, 0.3319, 0.7291, 0.4041, 0.7101, 0.4041, 0.7101, 0.3319, 0.4997, 0.1759, 0.4997, 0.08938, 0.5009, 0.08749, 0.5009, 0.175, 0.4997, 0.5221, 0.4997, 0.4355, 0.5009, 0.4374, 0.5009, 0.5249, 0.7291, 0.04292, 0.7291, 0.1152, 0.7101, 0.1152, 0.7101, 0.04292, 0.5009, 0.9741, 0.5009, 0.9019, 0.5221, 0.9162, 0.5221, 0.9956, 0.9787, 0.02146, 0.9787, 0.1008, 0.9574, 0.08654, 0.9574, 0.0, 0.596, 0.3462, 0.596, 0.4327, 0.5009, 0.4327, 0.5009, 0.3462, 0.615, 0.3462, 0.615, 0.4327, 0.596, 0.4327, 0.596, 0.3462, 0.4572, 0.3347, 0.4572, 0.4069, 0.4561, 0.4073, 0.4561, 0.3349, 0.4572, 0.2625, 0.4572, 0.3347, 0.4561, 0.3349, 0.4561, 0.2625, 0.615, 0.2596, 0.615, 0.3462, 0.596, 0.3462, 0.596, 0.2596, 0.596, 0.2596, 0.596, 0.3462, 0.5009, 0.3462, 0.5009, 0.2596, 0.4997, 0.4355, 0.4997, 0.349, 0.5009, 0.35, 0.5009, 0.4374, 0.7291, 0.1152, 0.7291, 0.1874, 0.7101, 0.1874, 0.7101, 0.1152, 0.5009, 0.9019, 0.5009, 0.8297, 0.5221, 0.8368, 0.5221, 0.9162, 0.9787, 0.1008, 0.9787, 0.1802, 0.9574, 0.1731, 0.9574, 0.08654, 0.6327, 0.48, 0.6925, 0.48, 0.7101, 0.4978, 0.615, 0.4978, 0.6925, 0.48, 0.6925, 0.4362, 0.7101, 0.4184, 0.7101, 0.4978, 0.6327, 0.4362, 0.6327, 0.48, 0.615, 0.4978, 0.615, 0.4184, 0.6925, 0.4362, 0.6327, 0.4362, 0.615, 0.4184, 0.7101, 0.4184, 0.6931, 0.4012, 0.6931, 0.3562, 0.7101, 0.339, 0.7101, 0.4184, 0.6321, 0.3562, 0.6321, 0.4012, 0.615, 0.4184, 0.615, 0.339, 0.6931, 0.3562, 0.6321, 0.3562, 0.615, 0.339, 0.7101, 0.339, 0.6321, 0.4012, 0.6931, 0.4012, 0.7101, 0.4184, 0.615, 0.4184, 0.693, 0.3217, 0.693, 0.2769, 0.7101, 0.2596, 0.7101, 0.339, 0.6321, 0.2769, 0.6321, 0.3217, 0.615, 0.339, 0.615, 0.2596, 0.693, 0.2769, 0.6321, 0.2769, 0.615, 0.2596, 0.7101, 0.2596, 0.6321, 0.3217, 0.693, 0.3217, 0.7101, 0.339, 0.615, 0.339, 0.632, 0.2425, 0.6931, 0.2425, 0.7101, 0.2596, 0.615, 0.2596, 0.6931, 0.2425, 0.6931, 0.1974, 0.7101, 0.1802, 0.7101, 0.2596, 0.632, 0.1974, 0.632, 0.2425, 0.615, 0.2596, 0.615, 0.1802, 0.6931, 0.1974, 0.632, 0.1974, 0.615, 0.1802, 0.7101, 0.1802, 0.6932, 0.1632, 0.6932, 0.1179, 0.7101, 0.1008, 0.7101, 0.1802, 0.6319, 0.1179, 0.6319, 0.1632, 0.615, 0.1802, 0.615, 0.1008, 0.6932, 0.1179, 0.6319, 0.1179, 0.615, 0.1008, 0.7101, 0.1008, 0.6319, 0.1632, 0.6932, 0.1632, 0.7101, 0.1802, 0.615, 0.1802, 0.6931, 0.08362, 0.6931, 0.03869, 0.7101, 0.02146, 0.7101, 0.1008, 0.6321, 0.03869, 0.6321, 0.08362, 0.615, 0.1008, 0.615, 0.02146, 0.6931, 0.03869, 0.6321, 0.03869, 0.615, 0.02146, 0.7101, 0.02146, 0.6321, 0.08362, 0.6931, 0.08362, 0.7101, 0.1008, 0.615, 0.1008, 0.8588, 0.4631, 0.9228, 0.4631, 0.9384, 0.4788, 0.8433, 0.4788, 0.9228, 0.4631, 0.9228, 0.4183, 0.9384, 0.4026, 0.9384, 0.4788, 0.8588, 0.4183, 0.8588, 0.4631, 0.8433, 0.4788, 0.8433, 0.4026, 0.9228, 0.4183, 0.8588, 0.4183, 0.8433, 0.4026, 0.9384, 0.4026, 0.8588, 0.387, 0.9229, 0.387, 0.9384, 0.4026, 0.8433, 0.4026, 0.9229, 0.387, 0.9229, 0.342, 0.9384, 0.3264, 0.9384, 0.4026, 0.8588, 0.342, 0.8588, 0.387, 0.8433, 0.4026, 0.8433, 0.3264, 0.9229, 0.342, 0.8588, 0.342, 0.8433, 0.3264, 0.9384, 0.3264, 0.9229, 0.3107, 0.9229, 0.2658, 0.9384, 0.2502, 0.9384, 0.3264, 0.8588, 0.2658, 0.8588, 0.3107, 0.8433, 0.3264, 0.8433, 0.2502, 0.9229, 0.2658, 0.8588, 0.2658, 0.8433, 0.2502, 0.9384, 0.2502, 0.8588, 0.3107, 0.9229, 0.3107, 0.9384, 0.3264, 0.8433, 0.3264, 0.8586, 0.2347, 0.923, 0.2347, 0.9384, 0.2502, 0.8433, 0.2502, 0.923, 0.2347, 0.923, 0.1894, 0.9384, 0.174, 0.9384, 0.2502, 0.8586, 0.1894, 0.8586, 0.2347, 0.8433, 0.2502, 0.8433, 0.174, 0.923, 0.1894, 0.8586, 0.1894, 0.8433, 0.174, 0.9384, 0.174, 0.8587, 0.1584, 0.923, 0.1584, 0.9384, 0.174, 0.8433, 0.174, 0.923, 0.1584, 0.923, 0.1133, 0.9384, 0.09774, 0.9384, 0.174, 0.8587, 0.1133, 0.8587, 0.1584, 0.8433, 0.174, 0.8433, 0.09774, 0.923, 0.1133, 0.8587, 0.1133, 0.8433, 0.09774, 0.9384, 0.09774, 0.9229, 0.08211, 0.9229, 0.03715, 0.9384, 0.02152, 0.9384, 0.09774, 0.8588, 0.03715, 0.8588, 0.08211, 0.8433, 0.09774, 0.8433, 0.02152, 0.9229, 0.03715, 0.8588, 0.03715, 0.8433, 0.02152, 0.9384, 0.02152, 0.8588, 0.08211, 0.9229, 0.08211, 0.9384, 0.09774, 0.8433, 0.09774])
me_plano_010.materials.append(mat_material)
me_plano_010.use_remesh_fix_poles = True
me_plano_010.use_remesh_preserve_attributes = False
me_plano_010.update()

# ---- objects
ob_mueble = bpy.data.objects.new('mueble', me_plano_010)

# ---- transforms, parenting, visibility, modifiers, constraints
ob_mueble.location = (-9.984, -4.392, 0.0)

# ---- collection membership
col_garage.objects.link(ob_mueble)

# ---- scene / render settings (as saved in the file)
scene.frame_start = 1; scene.frame_end = 249; scene.frame_set(1)
scene.render.engine = 'BLENDER_EEVEE_NEXT'
scene.cycles.use_denoising = False
scene.cycles.samples = 128
scene.cycles.sampling_pattern = 'TABULATED_SOBOL'
scene.cycles.use_adaptive_sampling = False
scene.cycles.use_light_tree = False
scene.view_settings.view_transform = 'Filmic'
bpy.context.view_layer.update()

# ---- added for rendering (the .blend has no active camera and no usable light): camera, sun
cam_auto = bpy.data.cameras.new('AutoCamera')
cam_auto.lens = 50.0
cam_auto.sensor_width = 36.0
cam_auto.clip_end = 1000.0
ob_auto_camera = bpy.data.objects.new('AutoCamera', cam_auto)
scene.collection.objects.link(ob_auto_camera)
ob_auto_camera.location = (10.8021, -13.0867, 9.43368)
ob_auto_camera.rotation_euler = (1.09748, -7.21219e-08, 0.694738)
scene.camera = ob_auto_camera
light_auto_sun = bpy.data.lights.new('AutoSun', 'SUN')
light_auto_sun.energy = 3.0
light_auto_sun.angle = 0.0523599
ob_auto_sun = bpy.data.objects.new('AutoSun', light_auto_sun)
scene.collection.objects.link(ob_auto_sun)
ob_auto_sun.rotation_euler = (0.872665, 0.174533, 0.523599)
bpy.context.view_layer.update()
